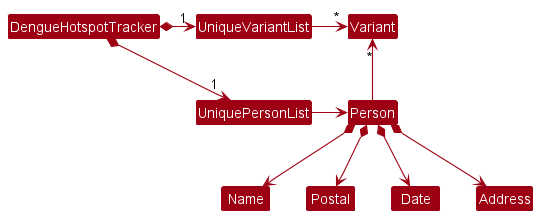

The diagram above was rendered by PlantUML. Its source (embedded in the PNG):
@startuml
!include style.puml
skinparam arrowThickness 1.1
skinparam arrowColor MODEL_COLOR
skinparam classBackgroundColor MODEL_COLOR

DengueHotspotTracker *-right-> "1" UniquePersonList
DengueHotspotTracker *-right-> "1" UniqueVariantList
UniqueVariantList -[hidden]down- UniquePersonList
UniqueVariantList -[hidden]down- UniquePersonList

UniqueVariantList -right-> "*" Variant
UniquePersonList -right-> Person

Person -up-> "*" Variant

Person *--> Name
Person *--> Postal
Person *--> Date
Person *--> Address
@enduml